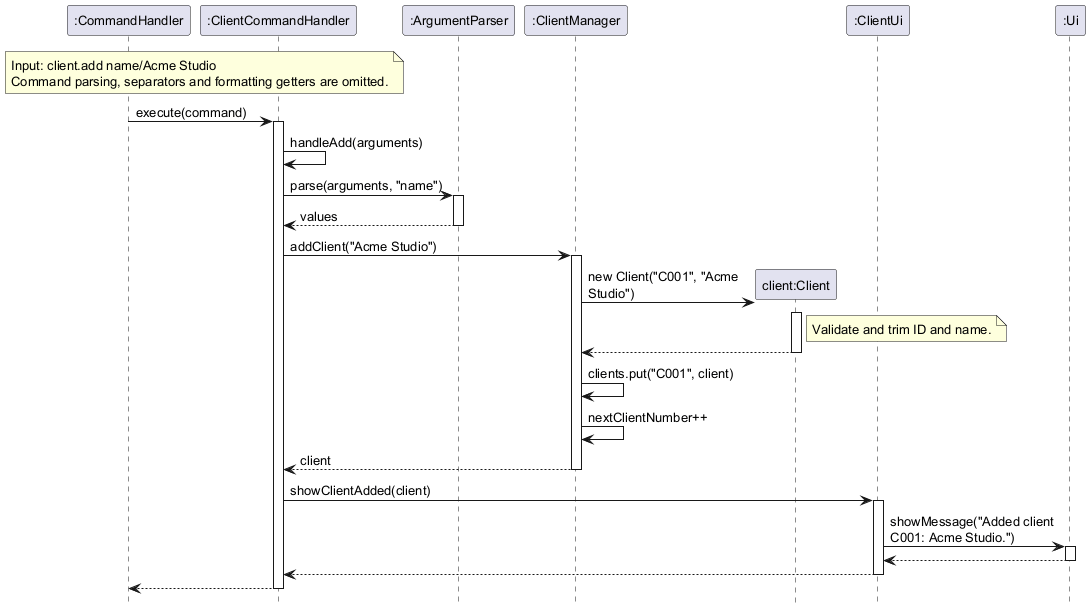

The diagram above was rendered by PlantUML. Its source (embedded in the PNG):
@startuml
' Successful client.add after CommandParser has parsed the input.
hide footbox
skinparam defaultFontSize 13
skinparam maxMessageSize 180

participant ":CommandHandler" as CH
participant ":ClientCommandHandler" as CCH
participant ":ArgumentParser" as AP
participant ":ClientManager" as CM
participant "client:Client" as C
participant ":ClientUi" as CUI
participant ":Ui" as UI

note over CH, CCH
  Input: client.add name/Acme Studio
  Command parsing, separators and formatting getters are omitted.
end note

CH -> CCH : execute(command)
activate CCH
CCH -> CCH : handleAdd(arguments)
CCH -> AP : parse(arguments, "name")
activate AP
AP --> CCH : values
deactivate AP

CCH -> CM : addClient("Acme Studio")
activate CM
create C
CM -> C : new Client("C001", "Acme Studio")
activate C
note right of C : Validate and trim ID and name.
C --> CM
deactivate C
CM -> CM : clients.put("C001", client)
CM -> CM : nextClientNumber++
CM --> CCH : client
deactivate CM

CCH -> CUI : showClientAdded(client)
activate CUI
CUI -> UI : showMessage("Added client C001: Acme Studio.")
activate UI
UI --> CUI
deactivate UI
CUI --> CCH
deactivate CUI
CCH --> CH
deactivate CCH
@enduml